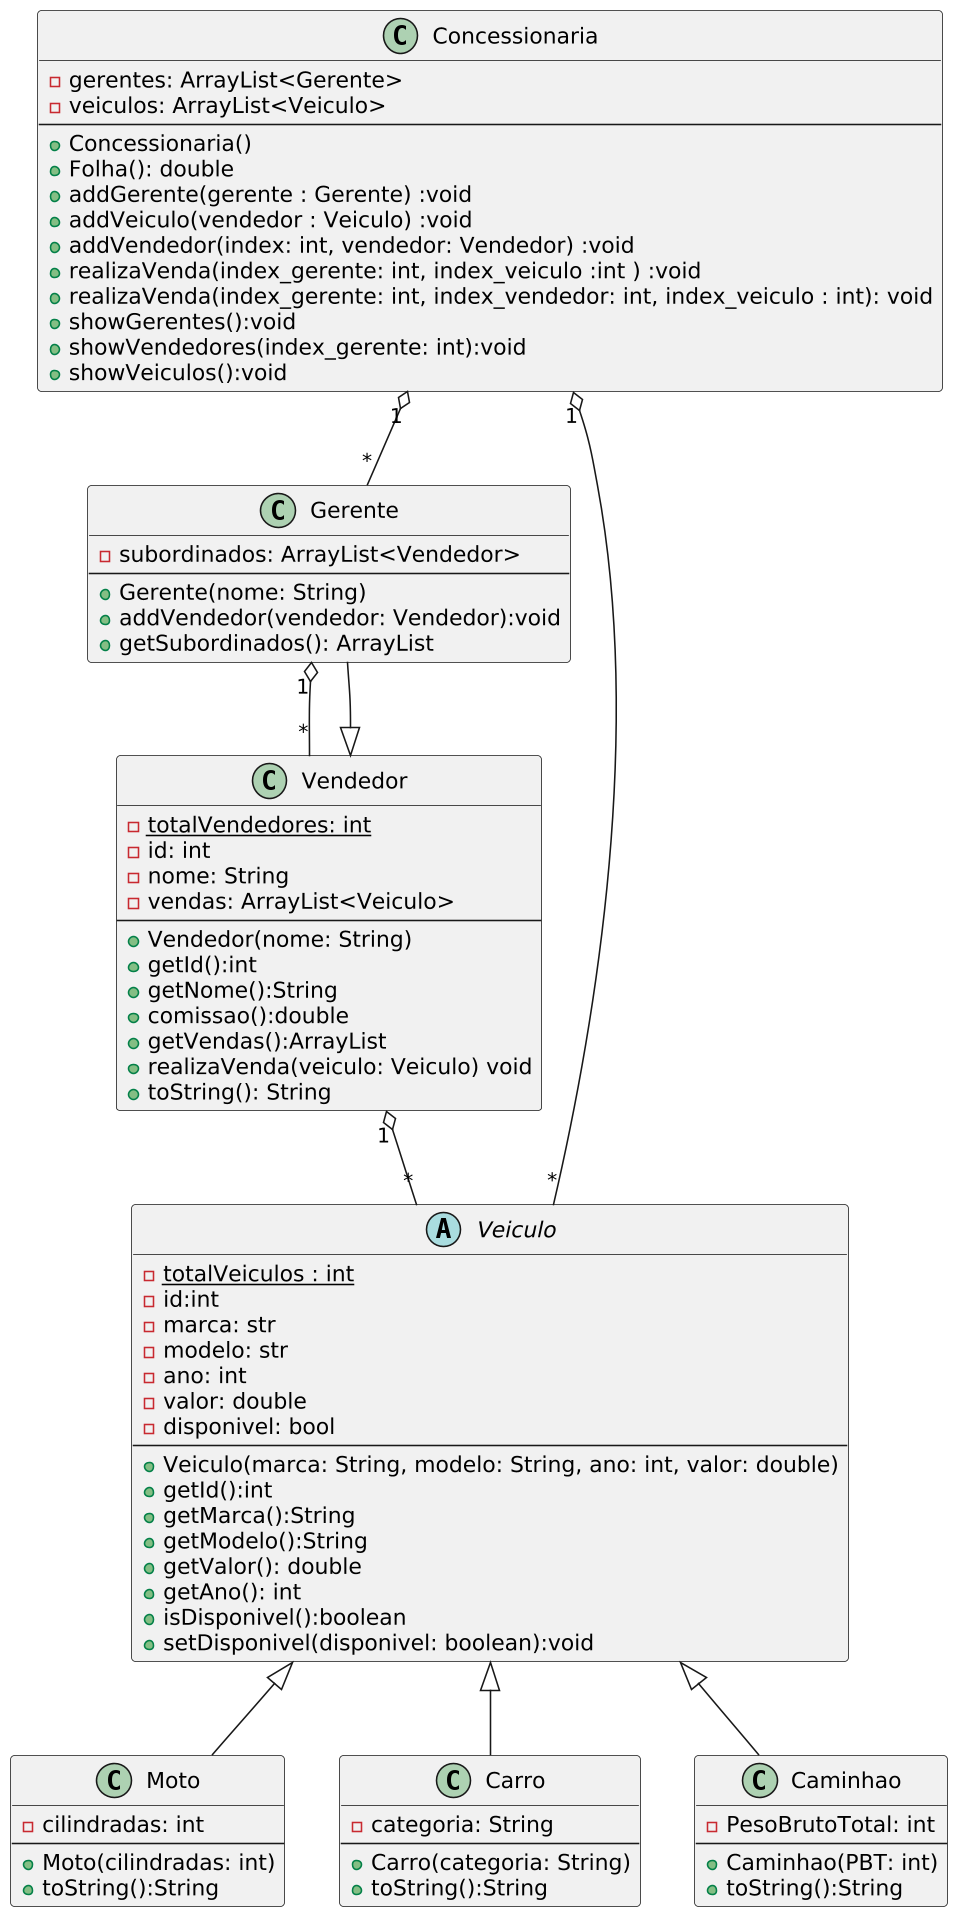

The diagram above was rendered by PlantUML. Its source (embedded in the PNG):
@startuml
skinparam dpi 150
class Gerente{
  -subordinados: ArrayList<Vendedor>
  --
  +Gerente(nome: String)
  +addVendedor(vendedor: Vendedor):void
  +getSubordinados(): ArrayList
}
class Vendedor {
  -{static} totalVendedores: int
  -id: int
  -nome: String
  -vendas: ArrayList<Veiculo>
  --
  +Vendedor(nome: String)
  +getId():int
  +getNome():String
  +comissao():double
  +getVendas():ArrayList
  +realizaVenda(veiculo: Veiculo) void
  +toString(): String
}


abstract class Veiculo {
  -{static} totalVeiculos : int
  -id:int
  -marca: str
  -modelo: str
  -ano: int
  -valor: double
  -disponivel: bool
  --
  +Veiculo(marca: String, modelo: String, ano: int, valor: double)
  +getId():int
  +getMarca():String
  +getModelo():String
  +getValor(): double
  +getAno(): int
  +isDisponivel():boolean
  +setDisponivel(disponivel: boolean):void
}

class Moto{
  -cilindradas: int
  --
  +Moto(cilindradas: int)
  +toString():String
}

class Carro{
  -categoria: String
  --
  +Carro(categoria: String)
  +toString():String
}
class Caminhao{
  -PesoBrutoTotal: int
  --
  +Caminhao(PBT: int)
  +toString():String
}

class Concessionaria{
  -gerentes: ArrayList<Gerente>
  -veiculos: ArrayList<Veiculo>
  --
  +Concessionaria()
  +Folha(): double
  +addGerente(gerente : Gerente) :void
  +addVeiculo(vendedor : Veiculo) :void
  +addVendedor(index: int, vendedor: Vendedor) :void
  +realizaVenda(index_gerente: int, index_veiculo :int ) :void
  +realizaVenda(index_gerente: int, index_vendedor: int, index_veiculo : int): void
  +showGerentes():void
  +showVendedores(index_gerente: int):void
  +showVeiculos():void
}
Vendedor <|-- Gerente
Vendedor "1" o-- "*" Veiculo
Gerente "1" o-- "*" Vendedor
Veiculo <|-- Moto
Veiculo <|-- Carro
Veiculo <|-- Caminhao
Concessionaria "1" o-- "*" Gerente
Concessionaria "1" o-- "*" Veiculo
@enduml